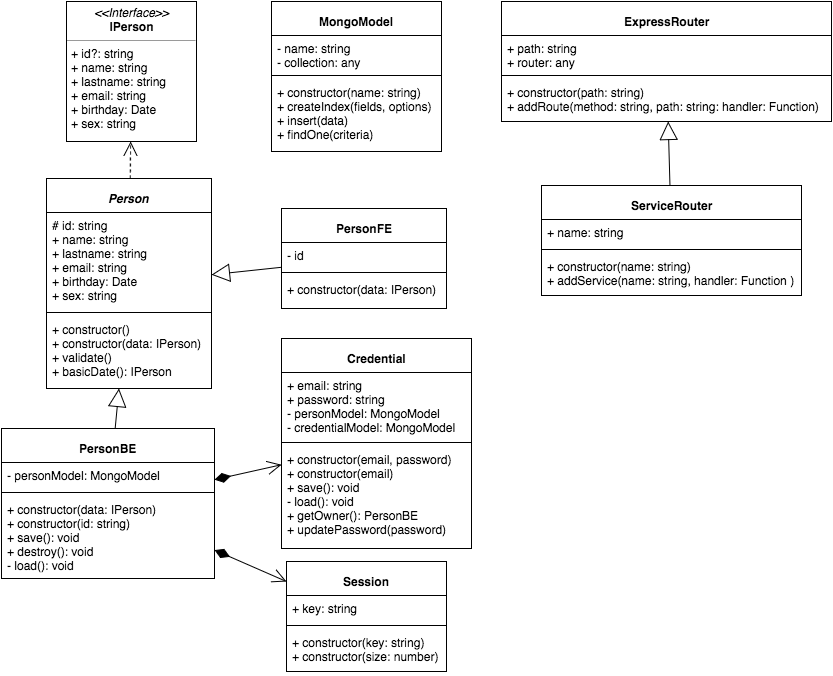

The diagram above was exported from draw.io. Its source (the exported page's mxGraphModel, read from the mxfile embedded in the PNG):
<mxGraphModel dx="794" dy="645" grid="1" gridSize="10" guides="1" tooltips="1" connect="1" arrows="1" fold="1" page="1" pageScale="1" pageWidth="826" pageHeight="1169" background="#ffffff" math="0" shadow="0">
  <root>
    <mxCell id="0" />
    <mxCell id="1" parent="0" />
    <mxCell id="2" value="&lt;font style=&quot;font-size: 12px&quot; color=&quot;#000000&quot;&gt;&lt;i&gt;Person&lt;/i&gt;&lt;/font&gt;" style="swimlane;html=1;fontStyle=1;align=center;verticalAlign=top;childLayout=stackLayout;horizontal=1;startSize=34;horizontalStack=0;resizeParent=1;resizeLast=0;collapsible=1;marginBottom=0;swimlaneFillColor=#ffffff;fontSize=18;fontColor=#4D4D4D;" parent="1" vertex="1">
      <mxGeometry x="95" y="237" width="165" height="210" as="geometry" />
    </mxCell>
    <mxCell id="3" value="&lt;div&gt;# id: string&lt;/div&gt;+ name: string&lt;div&gt;+ lastname: string&lt;/div&gt;&lt;div&gt;+ email: string&lt;/div&gt;&lt;div&gt;+ birthday: Date&lt;/div&gt;&lt;div&gt;+ sex: string&lt;/div&gt;" style="text;html=1;strokeColor=none;fillColor=none;align=left;verticalAlign=top;spacingLeft=4;spacingRight=4;whiteSpace=wrap;overflow=hidden;rotatable=0;points=[[0,0.5],[1,0.5]];portConstraint=eastwest;" parent="2" vertex="1">
      <mxGeometry y="34" width="165" height="96" as="geometry" />
    </mxCell>
    <mxCell id="4" value="" style="line;html=1;strokeWidth=1;fillColor=none;align=left;verticalAlign=middle;spacingTop=-1;spacingLeft=3;spacingRight=3;rotatable=0;labelPosition=right;points=[];portConstraint=eastwest;" parent="2" vertex="1">
      <mxGeometry y="130" width="165" height="8" as="geometry" />
    </mxCell>
    <mxCell id="5" value="&lt;div&gt;+ constructor()&lt;/div&gt;+ constructor(data: IPerson)&lt;div&gt;+ validate()&lt;/div&gt;&lt;div&gt;+ basicDate(): IPerson&lt;/div&gt;" style="text;html=1;strokeColor=none;fillColor=none;align=left;verticalAlign=top;spacingLeft=4;spacingRight=4;whiteSpace=wrap;overflow=hidden;rotatable=0;points=[[0,0.5],[1,0.5]];portConstraint=eastwest;" parent="2" vertex="1">
      <mxGeometry y="138" width="165" height="72" as="geometry" />
    </mxCell>
    <mxCell id="6" value="&lt;font color=&quot;#000000&quot; style=&quot;font-size: 12px&quot;&gt;Credential&lt;/font&gt;" style="swimlane;html=1;fontStyle=1;align=center;verticalAlign=top;childLayout=stackLayout;horizontal=1;startSize=34;horizontalStack=0;resizeParent=1;resizeLast=0;collapsible=1;marginBottom=0;swimlaneFillColor=#ffffff;fontSize=18;fontColor=#4D4D4D;" parent="1" vertex="1">
      <mxGeometry x="330" y="397" width="190" height="210" as="geometry" />
    </mxCell>
    <mxCell id="7" value="+ email: string&lt;div&gt;+ password: string&lt;/div&gt;&lt;div&gt;- personModel: MongoModel&lt;/div&gt;&lt;div&gt;- credentialModel: MongoModel&lt;/div&gt;" style="text;html=1;strokeColor=none;fillColor=none;align=left;verticalAlign=top;spacingLeft=4;spacingRight=4;whiteSpace=wrap;overflow=hidden;rotatable=0;points=[[0,0.5],[1,0.5]];portConstraint=eastwest;" parent="6" vertex="1">
      <mxGeometry y="34" width="190" height="66" as="geometry" />
    </mxCell>
    <mxCell id="8" value="" style="line;html=1;strokeWidth=1;fillColor=none;align=left;verticalAlign=middle;spacingTop=-1;spacingLeft=3;spacingRight=3;rotatable=0;labelPosition=right;points=[];portConstraint=eastwest;" parent="6" vertex="1">
      <mxGeometry y="100" width="190" height="8" as="geometry" />
    </mxCell>
    <mxCell id="9" value="+ constructor(email, password)&lt;div&gt;+ constructor(email)&lt;/div&gt;&lt;div&gt;+ save(): void&lt;/div&gt;&lt;div&gt;- load(): void&lt;br&gt;&lt;div&gt;+ getOwner(): PersonBE&lt;/div&gt;&lt;/div&gt;&lt;div&gt;+ updatePassword(password)&lt;/div&gt;" style="text;html=1;strokeColor=none;fillColor=none;align=left;verticalAlign=top;spacingLeft=4;spacingRight=4;whiteSpace=wrap;overflow=hidden;rotatable=0;points=[[0,0.5],[1,0.5]];portConstraint=eastwest;" parent="6" vertex="1">
      <mxGeometry y="108" width="190" height="102" as="geometry" />
    </mxCell>
    <mxCell id="10" value="&lt;span style=&quot;line-height: 19.2px&quot;&gt;&lt;font color=&quot;#000000&quot; style=&quot;font-size: 12px&quot;&gt;Session&lt;/font&gt;&lt;/span&gt;" style="swimlane;html=1;fontStyle=1;align=center;verticalAlign=top;childLayout=stackLayout;horizontal=1;startSize=34;horizontalStack=0;resizeParent=1;resizeLast=0;collapsible=1;marginBottom=0;swimlaneFillColor=#ffffff;fontSize=18;fontColor=#4D4D4D;" parent="1" vertex="1">
      <mxGeometry x="335" y="620" width="160" height="110" as="geometry" />
    </mxCell>
    <mxCell id="11" value="+ key: string" style="text;html=1;strokeColor=none;fillColor=none;align=left;verticalAlign=top;spacingLeft=4;spacingRight=4;whiteSpace=wrap;overflow=hidden;rotatable=0;points=[[0,0.5],[1,0.5]];portConstraint=eastwest;" parent="10" vertex="1">
      <mxGeometry y="34" width="160" height="26" as="geometry" />
    </mxCell>
    <mxCell id="12" value="" style="line;html=1;strokeWidth=1;fillColor=none;align=left;verticalAlign=middle;spacingTop=-1;spacingLeft=3;spacingRight=3;rotatable=0;labelPosition=right;points=[];portConstraint=eastwest;" parent="10" vertex="1">
      <mxGeometry y="60" width="160" height="8" as="geometry" />
    </mxCell>
    <mxCell id="13" value="+ constructor(key: string)&lt;div&gt;&lt;span&gt;+ constructor(size: number)&lt;/span&gt;&lt;br&gt;&lt;/div&gt;" style="text;html=1;strokeColor=none;fillColor=none;align=left;verticalAlign=top;spacingLeft=4;spacingRight=4;whiteSpace=wrap;overflow=hidden;rotatable=0;points=[[0,0.5],[1,0.5]];portConstraint=eastwest;" parent="10" vertex="1">
      <mxGeometry y="68" width="160" height="42" as="geometry" />
    </mxCell>
    <mxCell id="15" value="&lt;font style=&quot;font-size: 12px&quot; color=&quot;#000000&quot;&gt;PersonBE&lt;/font&gt;" style="swimlane;html=1;fontStyle=1;align=center;verticalAlign=top;childLayout=stackLayout;horizontal=1;startSize=34;horizontalStack=0;resizeParent=1;resizeLast=0;collapsible=1;marginBottom=0;swimlaneFillColor=#ffffff;fontSize=18;fontColor=#4D4D4D;" parent="1" vertex="1">
      <mxGeometry x="50" y="487" width="213" height="150" as="geometry" />
    </mxCell>
    <mxCell id="16" value="&lt;div&gt;- personModel: MongoModel&lt;/div&gt;" style="text;html=1;strokeColor=none;fillColor=none;align=left;verticalAlign=top;spacingLeft=4;spacingRight=4;whiteSpace=wrap;overflow=hidden;rotatable=0;points=[[0,0.5],[1,0.5]];portConstraint=eastwest;" parent="15" vertex="1">
      <mxGeometry y="34" width="213" height="26" as="geometry" />
    </mxCell>
    <mxCell id="17" value="" style="line;html=1;strokeWidth=1;fillColor=none;align=left;verticalAlign=middle;spacingTop=-1;spacingLeft=3;spacingRight=3;rotatable=0;labelPosition=right;points=[];portConstraint=eastwest;" parent="15" vertex="1">
      <mxGeometry y="60" width="213" height="8" as="geometry" />
    </mxCell>
    <mxCell id="18" value="&lt;div&gt;&lt;span&gt;+ constructor(data: IPerson)&lt;/span&gt;&lt;/div&gt;&lt;div&gt;+ constructor(id: string)&lt;/div&gt;&lt;div&gt;+ save(): void&lt;/div&gt;&lt;div&gt;+ destroy(): void&lt;/div&gt;&lt;div&gt;- load(): void&lt;/div&gt;" style="text;html=1;strokeColor=none;fillColor=none;align=left;verticalAlign=top;spacingLeft=4;spacingRight=4;whiteSpace=wrap;overflow=hidden;rotatable=0;points=[[0,0.5],[1,0.5]];portConstraint=eastwest;" parent="15" vertex="1">
      <mxGeometry y="68" width="213" height="82" as="geometry" />
    </mxCell>
    <mxCell id="19" value="" style="endArrow=block;endSize=16;endFill=0;html=1;fontSize=18;fontColor=#4D4D4D;" parent="1" source="15" target="2" edge="1">
      <mxGeometry width="160" relative="1" as="geometry">
        <mxPoint x="285" y="390" as="sourcePoint" />
        <mxPoint x="445" y="390" as="targetPoint" />
      </mxGeometry>
    </mxCell>
    <mxCell id="20" value="" style="endArrow=open;html=1;endSize=12;startArrow=diamondThin;startSize=14;startFill=1;align=left;verticalAlign=bottom;fontSize=18;fontColor=#4D4D4D;" parent="1" source="15" target="6" edge="1">
      <mxGeometry x="-1" y="3" relative="1" as="geometry">
        <mxPoint x="105" y="610" as="sourcePoint" />
        <mxPoint x="265" y="610" as="targetPoint" />
      </mxGeometry>
    </mxCell>
    <mxCell id="21" value="" style="endArrow=open;html=1;endSize=12;startArrow=diamondThin;startSize=14;startFill=1;align=left;verticalAlign=bottom;fontSize=18;fontColor=#4D4D4D;" parent="1" source="15" target="10" edge="1">
      <mxGeometry x="205" y="617" as="geometry">
        <mxPoint x="205" y="685" as="sourcePoint" />
        <mxPoint x="315" y="617" as="targetPoint" />
      </mxGeometry>
    </mxCell>
    <mxCell id="22" value="&lt;font style=&quot;font-size: 12px&quot; color=&quot;#000000&quot;&gt;PersonFE&lt;/font&gt;" style="swimlane;html=1;fontStyle=1;align=center;verticalAlign=top;childLayout=stackLayout;horizontal=1;startSize=34;horizontalStack=0;resizeParent=1;resizeLast=0;collapsible=1;marginBottom=0;swimlaneFillColor=#ffffff;fontSize=18;fontColor=#4D4D4D;" parent="1" vertex="1">
      <mxGeometry x="330" y="267" width="165" height="100" as="geometry" />
    </mxCell>
    <mxCell id="23" value="&lt;div&gt;- id&lt;/div&gt;" style="text;html=1;strokeColor=none;fillColor=none;align=left;verticalAlign=top;spacingLeft=4;spacingRight=4;whiteSpace=wrap;overflow=hidden;rotatable=0;points=[[0,0.5],[1,0.5]];portConstraint=eastwest;" parent="22" vertex="1">
      <mxGeometry y="34" width="165" height="26" as="geometry" />
    </mxCell>
    <mxCell id="24" value="" style="line;html=1;strokeWidth=1;fillColor=none;align=left;verticalAlign=middle;spacingTop=-1;spacingLeft=3;spacingRight=3;rotatable=0;labelPosition=right;points=[];portConstraint=eastwest;" parent="22" vertex="1">
      <mxGeometry y="60" width="165" height="8" as="geometry" />
    </mxCell>
    <mxCell id="25" value="&lt;span&gt;+ constructor(data: IPerson)&lt;/span&gt;" style="text;html=1;strokeColor=none;fillColor=none;align=left;verticalAlign=top;spacingLeft=4;spacingRight=4;whiteSpace=wrap;overflow=hidden;rotatable=0;points=[[0,0.5],[1,0.5]];portConstraint=eastwest;" parent="22" vertex="1">
      <mxGeometry y="68" width="165" height="32" as="geometry" />
    </mxCell>
    <mxCell id="26" value="" style="endArrow=block;endSize=16;endFill=0;html=1;fontSize=18;fontColor=#4D4D4D;" parent="1" source="22" target="2" edge="1">
      <mxGeometry x="305" y="265" width="160" as="geometry">
        <mxPoint x="305" y="362" as="sourcePoint" />
        <mxPoint x="305" y="265" as="targetPoint" />
      </mxGeometry>
    </mxCell>
    <mxCell id="31" value="&lt;p style=&quot;margin: 0px ; margin-top: 4px ; text-align: center&quot;&gt;&lt;i&gt;&amp;lt;&amp;lt;Interface&amp;gt;&amp;gt;&lt;/i&gt;&lt;br&gt;&lt;b&gt;IPerson&lt;/b&gt;&lt;/p&gt;&lt;hr size=&quot;1&quot;&gt;&lt;p style=&quot;margin: 0px ; margin-left: 4px&quot;&gt;+ id?: string&lt;/p&gt;&lt;p style=&quot;margin: 0px ; margin-left: 4px&quot;&gt;+ name: string&lt;br&gt;+ lastname: string&lt;/p&gt;&lt;p style=&quot;margin: 0px ; margin-left: 4px&quot;&gt;+ email: string&lt;/p&gt;&lt;p style=&quot;margin: 0px ; margin-left: 4px&quot;&gt;+ birthday: Date&lt;/p&gt;&lt;p style=&quot;margin: 0px ; margin-left: 4px&quot;&gt;+ sex: string&lt;/p&gt;&lt;p style=&quot;margin: 0px ; margin-left: 4px&quot;&gt;&lt;br&gt;&lt;/p&gt;" style="verticalAlign=top;align=left;overflow=fill;fontSize=12;fontFamily=Helvetica;html=1;" parent="1" vertex="1">
      <mxGeometry x="115" y="60" width="130" height="140" as="geometry" />
    </mxCell>
    <mxCell id="32" value="" style="endArrow=open;endSize=12;dashed=1;html=1;fontSize=18;fontColor=#4D4D4D;" parent="1" source="2" target="31" edge="1">
      <mxGeometry width="160" relative="1" as="geometry">
        <mxPoint x="60" y="220" as="sourcePoint" />
        <mxPoint x="220" y="220" as="targetPoint" />
      </mxGeometry>
    </mxCell>
    <mxCell id="33" value="&lt;font style=&quot;font-size: 12px&quot; color=&quot;#000000&quot;&gt;MongoModel&lt;/font&gt;" style="swimlane;html=1;fontStyle=1;align=center;verticalAlign=top;childLayout=stackLayout;horizontal=1;startSize=34;horizontalStack=0;resizeParent=1;resizeLast=0;collapsible=1;marginBottom=0;swimlaneFillColor=#ffffff;fontSize=18;fontColor=#4D4D4D;" parent="1" vertex="1">
      <mxGeometry x="320" y="60" width="170" height="150" as="geometry" />
    </mxCell>
    <mxCell id="34" value="&lt;div&gt;- name: string&lt;/div&gt;&lt;div&gt;- collection: any&lt;/div&gt;" style="text;html=1;strokeColor=none;fillColor=none;align=left;verticalAlign=top;spacingLeft=4;spacingRight=4;whiteSpace=wrap;overflow=hidden;rotatable=0;points=[[0,0.5],[1,0.5]];portConstraint=eastwest;" parent="33" vertex="1">
      <mxGeometry y="34" width="170" height="36" as="geometry" />
    </mxCell>
    <mxCell id="35" value="" style="line;html=1;strokeWidth=1;fillColor=none;align=left;verticalAlign=middle;spacingTop=-1;spacingLeft=3;spacingRight=3;rotatable=0;labelPosition=right;points=[];portConstraint=eastwest;" parent="33" vertex="1">
      <mxGeometry y="70" width="170" height="8" as="geometry" />
    </mxCell>
    <mxCell id="36" value="&lt;span&gt;+ constructor(name: string)&lt;/span&gt;&lt;div&gt;&lt;span&gt;+ createIndex(fields, options)&lt;/span&gt;&lt;/div&gt;&lt;div&gt;&lt;span&gt;+ insert(data)&lt;/span&gt;&lt;/div&gt;&lt;div&gt;&lt;span&gt;+ findOne(criteria)&lt;/span&gt;&lt;/div&gt;" style="text;html=1;strokeColor=none;fillColor=none;align=left;verticalAlign=top;spacingLeft=4;spacingRight=4;whiteSpace=wrap;overflow=hidden;rotatable=0;points=[[0,0.5],[1,0.5]];portConstraint=eastwest;" parent="33" vertex="1">
      <mxGeometry y="78" width="170" height="72" as="geometry" />
    </mxCell>
    <mxCell id="37" value="&lt;font style=&quot;font-size: 12px&quot; color=&quot;#000000&quot;&gt;ExpressRouter&lt;/font&gt;" style="swimlane;html=1;fontStyle=1;align=center;verticalAlign=top;childLayout=stackLayout;horizontal=1;startSize=34;horizontalStack=0;resizeParent=1;resizeLast=0;collapsible=1;marginBottom=0;swimlaneFillColor=#ffffff;fontSize=18;fontColor=#4D4D4D;" vertex="1" parent="1">
      <mxGeometry x="550" y="60" width="330" height="120" as="geometry" />
    </mxCell>
    <mxCell id="38" value="&lt;div&gt;+ path: string&lt;/div&gt;&lt;div&gt;+ router: any&lt;/div&gt;" style="text;html=1;strokeColor=none;fillColor=none;align=left;verticalAlign=top;spacingLeft=4;spacingRight=4;whiteSpace=wrap;overflow=hidden;rotatable=0;points=[[0,0.5],[1,0.5]];portConstraint=eastwest;" vertex="1" parent="37">
      <mxGeometry y="34" width="330" height="36" as="geometry" />
    </mxCell>
    <mxCell id="39" value="" style="line;html=1;strokeWidth=1;fillColor=none;align=left;verticalAlign=middle;spacingTop=-1;spacingLeft=3;spacingRight=3;rotatable=0;labelPosition=right;points=[];portConstraint=eastwest;" vertex="1" parent="37">
      <mxGeometry y="70" width="330" height="8" as="geometry" />
    </mxCell>
    <mxCell id="40" value="&lt;span&gt;+ constructor(path: string)&lt;/span&gt;&lt;div&gt;+ addRoute(method: string, path: string: handler: Function)&lt;/div&gt;" style="text;html=1;strokeColor=none;fillColor=none;align=left;verticalAlign=top;spacingLeft=4;spacingRight=4;whiteSpace=wrap;overflow=hidden;rotatable=0;points=[[0,0.5],[1,0.5]];portConstraint=eastwest;" vertex="1" parent="37">
      <mxGeometry y="78" width="330" height="42" as="geometry" />
    </mxCell>
    <mxCell id="41" value="&lt;font style=&quot;font-size: 12px&quot; color=&quot;#000000&quot;&gt;ServiceRouter&lt;/font&gt;" style="swimlane;html=1;fontStyle=1;align=center;verticalAlign=top;childLayout=stackLayout;horizontal=1;startSize=34;horizontalStack=0;resizeParent=1;resizeLast=0;collapsible=1;marginBottom=0;swimlaneFillColor=#ffffff;fontSize=18;fontColor=#4D4D4D;" vertex="1" parent="1">
      <mxGeometry x="590" y="244" width="260" height="110" as="geometry" />
    </mxCell>
    <mxCell id="42" value="+ name: string" style="text;html=1;strokeColor=none;fillColor=none;align=left;verticalAlign=top;spacingLeft=4;spacingRight=4;whiteSpace=wrap;overflow=hidden;rotatable=0;points=[[0,0.5],[1,0.5]];portConstraint=eastwest;" vertex="1" parent="41">
      <mxGeometry y="34" width="260" height="26" as="geometry" />
    </mxCell>
    <mxCell id="43" value="" style="line;html=1;strokeWidth=1;fillColor=none;align=left;verticalAlign=middle;spacingTop=-1;spacingLeft=3;spacingRight=3;rotatable=0;labelPosition=right;points=[];portConstraint=eastwest;" vertex="1" parent="41">
      <mxGeometry y="60" width="260" height="8" as="geometry" />
    </mxCell>
    <mxCell id="44" value="&lt;span&gt;+ constructor(name: string)&lt;/span&gt;&lt;div&gt;&lt;span&gt;+ addService(name: string, handler: Function )&lt;/span&gt;&lt;/div&gt;" style="text;html=1;strokeColor=none;fillColor=none;align=left;verticalAlign=top;spacingLeft=4;spacingRight=4;whiteSpace=wrap;overflow=hidden;rotatable=0;points=[[0,0.5],[1,0.5]];portConstraint=eastwest;" vertex="1" parent="41">
      <mxGeometry y="68" width="260" height="42" as="geometry" />
    </mxCell>
    <mxCell id="45" value="" style="endArrow=block;endSize=16;endFill=0;html=1;fontSize=18;fontColor=#4D4D4D;" edge="1" parent="1" source="41" target="37">
      <mxGeometry x="555" y="169" width="160" as="geometry">
        <mxPoint x="580" y="229.7765957446809" as="sourcePoint" />
        <mxPoint x="510" y="237.2234042553191" as="targetPoint" />
      </mxGeometry>
    </mxCell>
  </root>
</mxGraphModel>